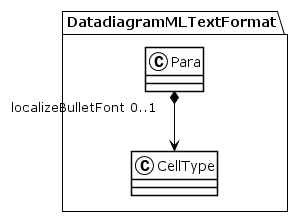

The diagram above was rendered by PlantUML. Its source (embedded in the PNG):
@startuml
!theme plain
package DatadiagramMLTextFormat {
class Para {
}
Para "localizeBulletFont 0..1" *--> CellType
class CellType {
}
}
@enduml